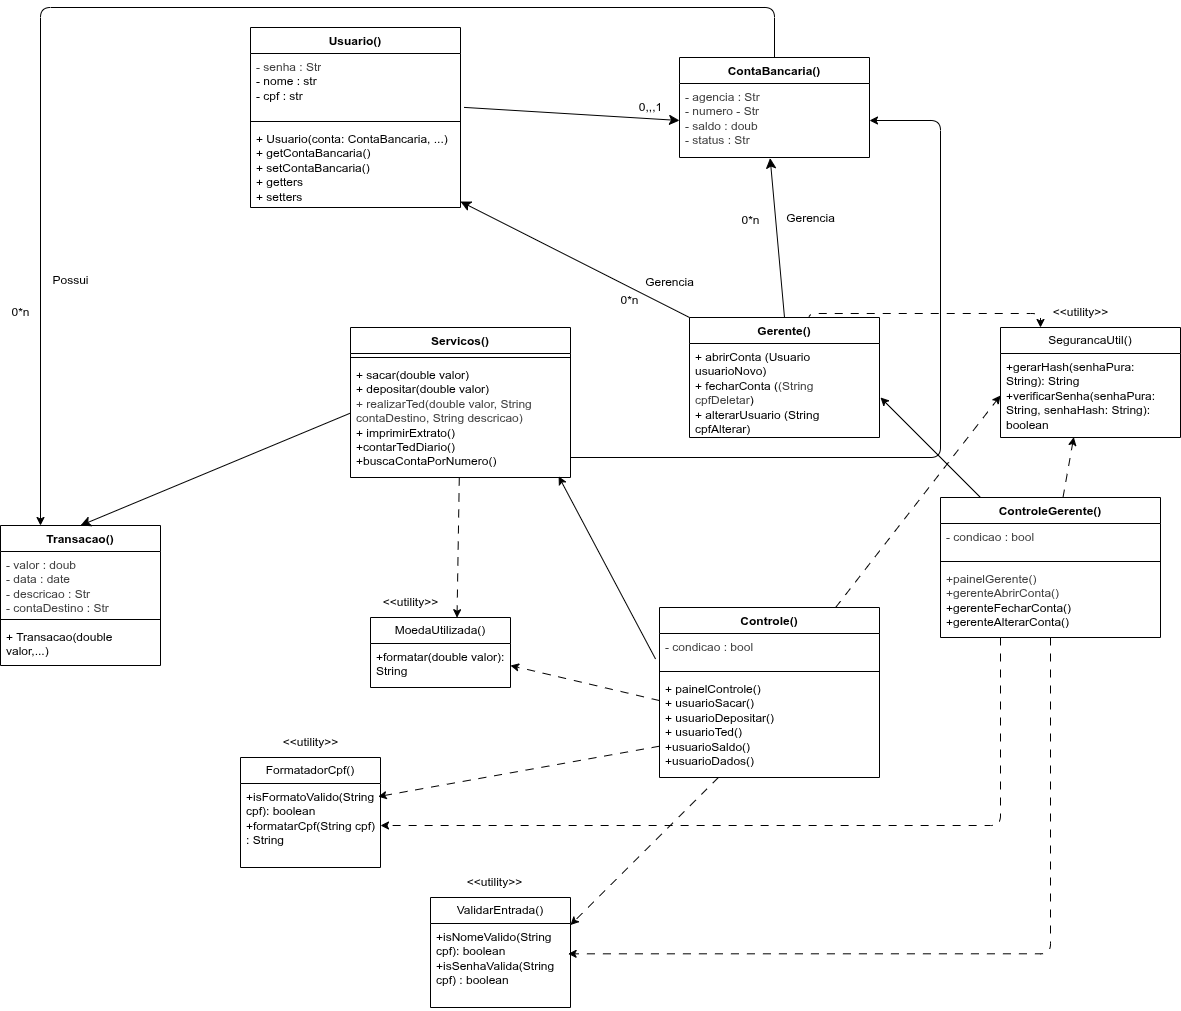

The diagram above was exported from draw.io. Its source (the exported page's mxGraphModel, read from the mxfile embedded in the PNG):
<mxGraphModel dx="1889" dy="795" grid="1" gridSize="10" guides="1" tooltips="1" connect="1" arrows="1" fold="1" page="1" pageScale="1" pageWidth="827" pageHeight="1169" background="#FFFFFF" math="0" shadow="1">
  <root>
    <object label="" id="0">
      <mxCell />
    </object>
    <mxCell id="1" parent="0" />
    <mxCell id="AI0kzxb_k0WuslMFBFLn-30" style="edgeStyle=none;curved=1;rounded=0;orthogonalLoop=1;jettySize=auto;html=1;fontSize=12;startSize=8;endSize=8;labelBackgroundColor=none;entryX=0;entryY=0.5;entryDx=0;entryDy=0;exitX=1.017;exitY=0.842;exitDx=0;exitDy=0;exitPerimeter=0;" parent="1" source="AI0kzxb_k0WuslMFBFLn-48" target="55" edge="1">
      <mxGeometry relative="1" as="geometry">
        <mxPoint x="350" y="110" as="sourcePoint" />
        <mxPoint x="183.98000000000002" y="320.5519999999999" as="targetPoint" />
      </mxGeometry>
    </mxCell>
    <mxCell id="AI0kzxb_k0WuslMFBFLn-31" value="0,,,1" style="edgeLabel;html=1;align=center;verticalAlign=middle;resizable=0;points=[];fontSize=12;labelBackgroundColor=none;" parent="AI0kzxb_k0WuslMFBFLn-30" connectable="0" vertex="1">
      <mxGeometry x="-0.1163" y="3" relative="1" as="geometry">
        <mxPoint x="91" y="-3" as="offset" />
      </mxGeometry>
    </mxCell>
    <mxCell id="81" style="edgeStyle=orthogonalEdgeStyle;html=1;dashed=1;dashPattern=8 8;exitX=0.628;exitY=0.037;exitDx=0;exitDy=0;exitPerimeter=0;" parent="1" source="AI0kzxb_k0WuslMFBFLn-32" target="76" edge="1">
      <mxGeometry relative="1" as="geometry">
        <mxPoint x="770" y="300" as="sourcePoint" />
        <Array as="points">
          <mxPoint x="688" y="316" />
          <mxPoint x="920" y="316" />
        </Array>
      </mxGeometry>
    </mxCell>
    <mxCell id="AI0kzxb_k0WuslMFBFLn-32" value="Gerente()" style="swimlane;fontStyle=1;align=center;verticalAlign=top;childLayout=stackLayout;horizontal=1;startSize=26;horizontalStack=0;resizeParent=1;resizeParentMax=0;resizeLast=0;collapsible=1;marginBottom=0;whiteSpace=wrap;html=1;labelBackgroundColor=none;" parent="1" vertex="1">
      <mxGeometry x="569" y="320" width="190" height="120" as="geometry" />
    </mxCell>
    <mxCell id="AI0kzxb_k0WuslMFBFLn-35" value="&lt;div&gt;+ abrirConta (Usuario usuarioNovo)&lt;/div&gt;&lt;div&gt;+ fecharConta (&lt;span style=&quot;color: rgb(63, 63, 63);&quot;&gt;(String cpfDeletar&lt;/span&gt;)&lt;/div&gt;&lt;div&gt;+ alterarUsuario (String cpfAlterar)&lt;/div&gt;" style="text;strokeColor=none;fillColor=none;align=left;verticalAlign=top;spacingLeft=4;spacingRight=4;overflow=hidden;rotatable=0;points=[[0,0.5],[1,0.5]];portConstraint=eastwest;whiteSpace=wrap;html=1;labelBackgroundColor=none;" parent="AI0kzxb_k0WuslMFBFLn-32" vertex="1">
      <mxGeometry y="26" width="190" height="94" as="geometry" />
    </mxCell>
    <mxCell id="AI0kzxb_k0WuslMFBFLn-43" style="edgeStyle=none;curved=1;rounded=0;orthogonalLoop=1;jettySize=auto;html=1;entryX=1;entryY=0.927;entryDx=0;entryDy=0;fontSize=12;startSize=8;endSize=8;labelBackgroundColor=none;entryPerimeter=0;exitX=0;exitY=0;exitDx=0;exitDy=0;" parent="1" source="AI0kzxb_k0WuslMFBFLn-32" target="AI0kzxb_k0WuslMFBFLn-50" edge="1">
      <mxGeometry relative="1" as="geometry">
        <mxPoint x="480.25999999999976" y="765.4379999999999" as="targetPoint" />
      </mxGeometry>
    </mxCell>
    <mxCell id="AI0kzxb_k0WuslMFBFLn-45" style="edgeStyle=none;curved=1;rounded=0;orthogonalLoop=1;jettySize=auto;html=1;fontSize=12;startSize=8;endSize=8;entryX=0.477;entryY=1.008;entryDx=0;entryDy=0;labelBackgroundColor=none;exitX=0.5;exitY=0;exitDx=0;exitDy=0;entryPerimeter=0;" parent="1" source="AI0kzxb_k0WuslMFBFLn-32" target="55" edge="1">
      <mxGeometry relative="1" as="geometry">
        <mxPoint x="670.2" y="160" as="targetPoint" />
        <mxPoint x="599.9962962962961" y="383" as="sourcePoint" />
      </mxGeometry>
    </mxCell>
    <mxCell id="AI0kzxb_k0WuslMFBFLn-46" value="Gerencia" style="edgeLabel;html=1;align=center;verticalAlign=middle;resizable=0;points=[];fontSize=12;labelBackgroundColor=none;" parent="AI0kzxb_k0WuslMFBFLn-45" connectable="0" vertex="1">
      <mxGeometry x="-0.0261" y="-2" relative="1" as="geometry">
        <mxPoint x="31" y="-22" as="offset" />
      </mxGeometry>
    </mxCell>
    <mxCell id="AI0kzxb_k0WuslMFBFLn-47" value="Usuario()" style="swimlane;fontStyle=1;align=center;verticalAlign=top;childLayout=stackLayout;horizontal=1;startSize=26;horizontalStack=0;resizeParent=1;resizeParentMax=0;resizeLast=0;collapsible=1;marginBottom=0;whiteSpace=wrap;html=1;labelBackgroundColor=none;" parent="1" vertex="1">
      <mxGeometry x="130" y="30" width="210" height="180" as="geometry" />
    </mxCell>
    <mxCell id="AI0kzxb_k0WuslMFBFLn-48" value="&lt;div&gt;&lt;span style=&quot;color: rgb(63, 63, 63); background-color: transparent;&quot;&gt;- senha : Str&lt;/span&gt;&lt;/div&gt;&lt;div&gt;- nome : str&lt;/div&gt;&lt;div&gt;- cpf : str&lt;/div&gt;" style="text;strokeColor=none;fillColor=none;align=left;verticalAlign=top;spacingLeft=4;spacingRight=4;overflow=hidden;rotatable=0;points=[[0,0.5],[1,0.5]];portConstraint=eastwest;whiteSpace=wrap;html=1;labelBackgroundColor=none;" parent="AI0kzxb_k0WuslMFBFLn-47" vertex="1">
      <mxGeometry y="26" width="210" height="64" as="geometry" />
    </mxCell>
    <mxCell id="AI0kzxb_k0WuslMFBFLn-49" value="" style="line;strokeWidth=1;fillColor=none;align=left;verticalAlign=middle;spacingTop=-1;spacingLeft=3;spacingRight=3;rotatable=0;labelPosition=right;points=[];portConstraint=eastwest;strokeColor=inherit;labelBackgroundColor=none;" parent="AI0kzxb_k0WuslMFBFLn-47" vertex="1">
      <mxGeometry y="90" width="210" height="8" as="geometry" />
    </mxCell>
    <mxCell id="AI0kzxb_k0WuslMFBFLn-50" value="&lt;div&gt;+ Usuario(conta: ContaBancaria, ...)&amp;nbsp;&lt;/div&gt;&lt;div&gt;+ getContaBancaria()&amp;nbsp;&amp;nbsp;&lt;/div&gt;&lt;div&gt;+ setContaBancaria()&lt;/div&gt;&lt;div&gt;+ getters&lt;/div&gt;&lt;div&gt;+ setters&lt;/div&gt;" style="text;strokeColor=none;fillColor=none;align=left;verticalAlign=top;spacingLeft=4;spacingRight=4;overflow=hidden;rotatable=0;points=[[0,0.5],[1,0.5]];portConstraint=eastwest;whiteSpace=wrap;html=1;labelBackgroundColor=none;" parent="AI0kzxb_k0WuslMFBFLn-47" vertex="1">
      <mxGeometry y="98" width="210" height="82" as="geometry" />
    </mxCell>
    <mxCell id="80" style="edgeStyle=none;html=1;entryX=0;entryY=0.5;entryDx=0;entryDy=0;dashed=1;dashPattern=8 8;" parent="1" source="3" target="77" edge="1">
      <mxGeometry relative="1" as="geometry" />
    </mxCell>
    <mxCell id="3" value="Controle()" style="swimlane;fontStyle=1;align=center;verticalAlign=top;childLayout=stackLayout;horizontal=1;startSize=26;horizontalStack=0;resizeParent=1;resizeParentMax=0;resizeLast=0;collapsible=1;marginBottom=0;whiteSpace=wrap;html=1;labelBackgroundColor=none;" parent="1" vertex="1">
      <mxGeometry x="539" y="610" width="220" height="170" as="geometry" />
    </mxCell>
    <mxCell id="4" value="&lt;div&gt;&lt;span style=&quot;color: rgb(63, 63, 63); background-color: transparent;&quot;&gt;- condicao : bool&lt;/span&gt;&lt;/div&gt;&lt;div&gt;&lt;br&gt;&lt;/div&gt;" style="text;strokeColor=none;fillColor=none;align=left;verticalAlign=top;spacingLeft=4;spacingRight=4;overflow=hidden;rotatable=0;points=[[0,0.5],[1,0.5]];portConstraint=eastwest;whiteSpace=wrap;html=1;labelBackgroundColor=none;" parent="3" vertex="1">
      <mxGeometry y="26" width="220" height="34" as="geometry" />
    </mxCell>
    <mxCell id="5" value="" style="line;strokeWidth=1;fillColor=none;align=left;verticalAlign=middle;spacingTop=-1;spacingLeft=3;spacingRight=3;rotatable=0;labelPosition=right;points=[];portConstraint=eastwest;strokeColor=inherit;labelBackgroundColor=none;" parent="3" vertex="1">
      <mxGeometry y="60" width="220" height="8" as="geometry" />
    </mxCell>
    <mxCell id="6" value="&lt;div&gt;+ painelControle()&lt;br&gt;    + usuarioSacar()&lt;/div&gt;&lt;div&gt;    + usuarioDepositar()&lt;/div&gt;&lt;div&gt;+ usuarioTed()&lt;/div&gt;&lt;div&gt;+usuarioSaldo()&lt;/div&gt;&lt;div&gt;+usuarioDados()&lt;/div&gt;&lt;div&gt;&lt;br&gt;&lt;/div&gt;" style="text;strokeColor=none;fillColor=none;align=left;verticalAlign=top;spacingLeft=4;spacingRight=4;overflow=hidden;rotatable=0;points=[[0,0.5],[1,0.5]];portConstraint=eastwest;whiteSpace=wrap;html=1;labelBackgroundColor=none;" parent="3" vertex="1">
      <mxGeometry y="68" width="220" height="102" as="geometry" />
    </mxCell>
    <mxCell id="7" style="edgeStyle=none;html=1;exitX=-0.018;exitY=0.75;exitDx=0;exitDy=0;exitPerimeter=0;labelBackgroundColor=none;entryX=0.946;entryY=0.99;entryDx=0;entryDy=0;entryPerimeter=0;" parent="1" source="4" target="53" edge="1">
      <mxGeometry relative="1" as="geometry">
        <mxPoint x="275.05999999999995" y="573.02" as="targetPoint" />
      </mxGeometry>
    </mxCell>
    <mxCell id="15" value="&lt;span style=&quot;color: rgb(0, 0, 0);&quot;&gt;Transacao()&lt;/span&gt;" style="swimlane;fontStyle=1;align=center;verticalAlign=top;childLayout=stackLayout;horizontal=1;startSize=26;horizontalStack=0;resizeParent=1;resizeParentMax=0;resizeLast=0;collapsible=1;marginBottom=0;whiteSpace=wrap;html=1;labelBackgroundColor=none;" parent="1" vertex="1">
      <mxGeometry x="-120" y="528" width="160" height="140" as="geometry" />
    </mxCell>
    <mxCell id="16" value="&lt;div style=&quot;color: rgb(63, 63, 63); scrollbar-color: rgb(226, 226, 226) rgb(251, 251, 251);&quot;&gt;- valor : doub&lt;/div&gt;&lt;div style=&quot;color: rgb(63, 63, 63); scrollbar-color: rgb(226, 226, 226) rgb(251, 251, 251);&quot;&gt;- data : date&lt;/div&gt;&lt;div style=&quot;color: rgb(63, 63, 63); scrollbar-color: rgb(226, 226, 226) rgb(251, 251, 251);&quot;&gt;- descricao : Str&lt;/div&gt;&lt;div style=&quot;color: rgb(63, 63, 63); scrollbar-color: rgb(226, 226, 226) rgb(251, 251, 251);&quot;&gt;- contaDestino : Str&lt;/div&gt;&lt;div style=&quot;color: rgb(63, 63, 63); scrollbar-color: rgb(226, 226, 226) rgb(251, 251, 251);&quot;&gt;&lt;br&gt;&lt;/div&gt;" style="text;strokeColor=none;fillColor=none;align=left;verticalAlign=top;spacingLeft=4;spacingRight=4;overflow=hidden;rotatable=0;points=[[0,0.5],[1,0.5]];portConstraint=eastwest;whiteSpace=wrap;html=1;labelBackgroundColor=none;" parent="15" vertex="1">
      <mxGeometry y="26" width="160" height="64" as="geometry" />
    </mxCell>
    <mxCell id="17" value="" style="line;strokeWidth=1;fillColor=none;align=left;verticalAlign=middle;spacingTop=-1;spacingLeft=3;spacingRight=3;rotatable=0;labelPosition=right;points=[];portConstraint=eastwest;strokeColor=inherit;labelBackgroundColor=none;" parent="15" vertex="1">
      <mxGeometry y="90" width="160" height="8" as="geometry" />
    </mxCell>
    <mxCell id="18" value="+ Transacao(double valor,...)&lt;div&gt;&lt;br&gt;&lt;/div&gt;" style="text;strokeColor=none;fillColor=none;align=left;verticalAlign=top;spacingLeft=4;spacingRight=4;overflow=hidden;rotatable=0;points=[[0,0.5],[1,0.5]];portConstraint=eastwest;whiteSpace=wrap;html=1;labelBackgroundColor=none;" parent="15" vertex="1">
      <mxGeometry y="98" width="160" height="42" as="geometry" />
    </mxCell>
    <mxCell id="19" value="" style="edgeStyle=none;curved=1;rounded=0;orthogonalLoop=1;jettySize=auto;html=1;entryX=0.5;entryY=0;entryDx=0;entryDy=0;fontSize=12;startSize=8;endSize=8;labelBackgroundColor=none;exitX=-0.003;exitY=0.447;exitDx=0;exitDy=0;exitPerimeter=0;" parent="1" source="53" target="15" edge="1">
      <mxGeometry relative="1" as="geometry">
        <mxPoint x="120" y="400" as="sourcePoint" />
        <mxPoint x="-106.96000000000004" y="482.29999999999995" as="targetPoint" />
      </mxGeometry>
    </mxCell>
    <mxCell id="24" value="Gerencia" style="edgeLabel;html=1;align=center;verticalAlign=middle;resizable=0;points=[];fontSize=12;labelBackgroundColor=none;" parent="1" connectable="0" vertex="1">
      <mxGeometry x="558.9969409943317" y="298.0045507437453" as="geometry">
        <mxPoint x="-10" y="-14" as="offset" />
      </mxGeometry>
    </mxCell>
    <mxCell id="26" value="0*n&lt;div&gt;&lt;br&gt;&lt;/div&gt;" style="text;html=1;align=center;verticalAlign=middle;resizable=0;points=[];autosize=1;strokeColor=none;fillColor=none;" parent="1" vertex="1">
      <mxGeometry x="489" y="290" width="40" height="40" as="geometry" />
    </mxCell>
    <mxCell id="32" value="MoedaUtilizada()" style="swimlane;fontStyle=0;childLayout=stackLayout;horizontal=1;startSize=26;horizontalStack=0;resizeParent=1;resizeParentMax=0;resizeLast=0;collapsible=1;marginBottom=0;whiteSpace=wrap;html=1;" parent="1" vertex="1">
      <mxGeometry x="250" y="620" width="140" height="70" as="geometry" />
    </mxCell>
    <mxCell id="33" value="+formatar(double valor): String" style="text;strokeColor=none;fillColor=none;align=left;verticalAlign=top;spacingLeft=4;spacingRight=4;overflow=hidden;rotatable=0;points=[[0,0.5],[1,0.5]];portConstraint=eastwest;whiteSpace=wrap;html=1;" parent="32" vertex="1">
      <mxGeometry y="26" width="140" height="44" as="geometry" />
    </mxCell>
    <mxCell id="39" value="&amp;lt;&amp;lt;utility&amp;gt;&amp;gt;" style="text;html=1;align=center;verticalAlign=middle;resizable=0;points=[];autosize=1;strokeColor=none;fillColor=none;" parent="1" vertex="1">
      <mxGeometry x="250" y="590" width="80" height="30" as="geometry" />
    </mxCell>
    <mxCell id="40" value="FormatadorCpf()" style="swimlane;fontStyle=0;childLayout=stackLayout;horizontal=1;startSize=26;horizontalStack=0;resizeParent=1;resizeParentMax=0;resizeLast=0;collapsible=1;marginBottom=0;whiteSpace=wrap;html=1;" parent="1" vertex="1">
      <mxGeometry x="120" y="760" width="140" height="110" as="geometry" />
    </mxCell>
    <mxCell id="41" value="+isFormatoValido(String cpf): boolean&lt;div&gt;+formatarCpf(String cpf) : String&lt;/div&gt;" style="text;strokeColor=none;fillColor=none;align=left;verticalAlign=top;spacingLeft=4;spacingRight=4;overflow=hidden;rotatable=0;points=[[0,0.5],[1,0.5]];portConstraint=eastwest;whiteSpace=wrap;html=1;" parent="40" vertex="1">
      <mxGeometry y="26" width="140" height="84" as="geometry" />
    </mxCell>
    <mxCell id="42" value="&amp;lt;&amp;lt;utility&amp;gt;&amp;gt;" style="text;html=1;align=center;verticalAlign=middle;resizable=0;points=[];autosize=1;strokeColor=none;fillColor=none;" parent="1" vertex="1">
      <mxGeometry x="150" y="730" width="80" height="30" as="geometry" />
    </mxCell>
    <mxCell id="46" value="ValidarEntrada()" style="swimlane;fontStyle=0;childLayout=stackLayout;horizontal=1;startSize=26;horizontalStack=0;resizeParent=1;resizeParentMax=0;resizeLast=0;collapsible=1;marginBottom=0;whiteSpace=wrap;html=1;" parent="1" vertex="1">
      <mxGeometry x="310" y="900" width="140" height="110" as="geometry" />
    </mxCell>
    <mxCell id="47" value="+isNomeValido(String cpf): boolean&lt;div&gt;+isSenhaValida(String cpf) : boolean&lt;/div&gt;&lt;div&gt;&lt;br&gt;&lt;/div&gt;" style="text;strokeColor=none;fillColor=none;align=left;verticalAlign=top;spacingLeft=4;spacingRight=4;overflow=hidden;rotatable=0;points=[[0,0.5],[1,0.5]];portConstraint=eastwest;whiteSpace=wrap;html=1;" parent="46" vertex="1">
      <mxGeometry y="26" width="140" height="84" as="geometry" />
    </mxCell>
    <mxCell id="49" value="&amp;lt;&amp;lt;utility&amp;gt;&amp;gt;" style="text;html=1;align=center;verticalAlign=middle;resizable=0;points=[];autosize=1;strokeColor=none;fillColor=none;" parent="1" vertex="1">
      <mxGeometry x="334" y="870" width="80" height="30" as="geometry" />
    </mxCell>
    <mxCell id="50" value="Servicos()" style="swimlane;fontStyle=1;align=center;verticalAlign=top;childLayout=stackLayout;horizontal=1;startSize=26;horizontalStack=0;resizeParent=1;resizeParentMax=0;resizeLast=0;collapsible=1;marginBottom=0;whiteSpace=wrap;html=1;labelBackgroundColor=none;" parent="1" vertex="1">
      <mxGeometry x="230" y="330" width="220" height="150" as="geometry" />
    </mxCell>
    <mxCell id="52" value="" style="line;strokeWidth=1;fillColor=none;align=left;verticalAlign=middle;spacingTop=-1;spacingLeft=3;spacingRight=3;rotatable=0;labelPosition=right;points=[];portConstraint=eastwest;strokeColor=inherit;labelBackgroundColor=none;" parent="50" vertex="1">
      <mxGeometry y="26" width="220" height="8" as="geometry" />
    </mxCell>
    <mxCell id="53" value="&lt;div&gt;+ sacar(double valor)&lt;br&gt;    + depositar(double valor)&lt;br&gt;&lt;span style=&quot;color: rgb(63, 63, 63);&quot;&gt;+ realizarTed(double valor, String contaDestino, String descricao)&lt;/span&gt;&lt;/div&gt;&lt;div&gt;    + imprimirExtrato()&lt;/div&gt;&lt;div&gt;+contarTedDiario()&lt;/div&gt;&lt;div&gt;+buscaContaPorNumero()&lt;/div&gt;&lt;div&gt;&lt;br&gt;&lt;/div&gt;" style="text;strokeColor=none;fillColor=none;align=left;verticalAlign=top;spacingLeft=4;spacingRight=4;overflow=hidden;rotatable=0;points=[[0,0.5],[1,0.5]];portConstraint=eastwest;whiteSpace=wrap;html=1;labelBackgroundColor=none;" parent="50" vertex="1">
      <mxGeometry y="34" width="220" height="116" as="geometry" />
    </mxCell>
    <mxCell id="54" value="ContaBancaria()" style="swimlane;fontStyle=1;align=center;verticalAlign=top;childLayout=stackLayout;horizontal=1;startSize=26;horizontalStack=0;resizeParent=1;resizeParentMax=0;resizeLast=0;collapsible=1;marginBottom=0;whiteSpace=wrap;html=1;labelBackgroundColor=none;" parent="1" vertex="1">
      <mxGeometry x="559" y="60" width="190" height="100" as="geometry" />
    </mxCell>
    <mxCell id="55" value="&lt;div style=&quot;color: rgb(63, 63, 63); scrollbar-color: rgb(226, 226, 226) rgb(251, 251, 251);&quot;&gt;- agencia : Str&lt;/div&gt;&lt;div style=&quot;color: rgb(63, 63, 63); scrollbar-color: rgb(226, 226, 226) rgb(251, 251, 251);&quot;&gt;- numero - Str&lt;/div&gt;&lt;div style=&quot;color: rgb(63, 63, 63); scrollbar-color: rgb(226, 226, 226) rgb(251, 251, 251);&quot;&gt;&lt;span style=&quot;scrollbar-color: rgb(226, 226, 226) rgb(251, 251, 251); background-color: transparent; color: rgb(63, 63, 63);&quot;&gt;- saldo : doub&lt;/span&gt;&lt;/div&gt;&lt;div style=&quot;color: rgb(63, 63, 63); scrollbar-color: rgb(226, 226, 226) rgb(251, 251, 251);&quot;&gt;- status : Str&lt;/div&gt;" style="text;strokeColor=none;fillColor=none;align=left;verticalAlign=top;spacingLeft=4;spacingRight=4;overflow=hidden;rotatable=0;points=[[0,0.5],[1,0.5]];portConstraint=eastwest;whiteSpace=wrap;html=1;labelBackgroundColor=none;" parent="54" vertex="1">
      <mxGeometry y="26" width="190" height="74" as="geometry" />
    </mxCell>
    <mxCell id="56" value="0*n&lt;div&gt;&lt;br&gt;&lt;/div&gt;" style="text;html=1;align=center;verticalAlign=middle;resizable=0;points=[];autosize=1;strokeColor=none;fillColor=none;" parent="1" vertex="1">
      <mxGeometry x="610" y="210" width="40" height="40" as="geometry" />
    </mxCell>
    <mxCell id="61" style="edgeStyle=orthogonalEdgeStyle;html=1;entryX=0.25;entryY=0;entryDx=0;entryDy=0;exitX=0.5;exitY=0;exitDx=0;exitDy=0;" parent="1" source="54" target="15" edge="1">
      <mxGeometry relative="1" as="geometry">
        <Array as="points">
          <mxPoint x="654" y="10" />
          <mxPoint x="-80" y="10" />
        </Array>
      </mxGeometry>
    </mxCell>
    <mxCell id="62" style="edgeStyle=orthogonalEdgeStyle;html=1;entryX=1;entryY=0.5;entryDx=0;entryDy=0;" parent="1" source="53" target="55" edge="1">
      <mxGeometry relative="1" as="geometry">
        <Array as="points">
          <mxPoint x="820" y="460" />
          <mxPoint x="820" y="123" />
        </Array>
      </mxGeometry>
    </mxCell>
    <mxCell id="63" value="0*n" style="text;html=1;align=center;verticalAlign=middle;resizable=0;points=[];autosize=1;strokeColor=none;fillColor=none;" parent="1" vertex="1">
      <mxGeometry x="-120" y="300" width="40" height="30" as="geometry" />
    </mxCell>
    <mxCell id="64" value="Possui" style="text;html=1;align=center;verticalAlign=middle;resizable=0;points=[];autosize=1;strokeColor=none;fillColor=none;" parent="1" vertex="1">
      <mxGeometry x="-80" y="268" width="60" height="30" as="geometry" />
    </mxCell>
    <mxCell id="65" value="ControleGerente()" style="swimlane;fontStyle=1;align=center;verticalAlign=top;childLayout=stackLayout;horizontal=1;startSize=26;horizontalStack=0;resizeParent=1;resizeParentMax=0;resizeLast=0;collapsible=1;marginBottom=0;whiteSpace=wrap;html=1;labelBackgroundColor=none;" parent="1" vertex="1">
      <mxGeometry x="820" y="500" width="220" height="140" as="geometry" />
    </mxCell>
    <mxCell id="66" value="&lt;div&gt;&lt;span style=&quot;color: rgb(63, 63, 63); background-color: transparent;&quot;&gt;- condicao : bool&lt;/span&gt;&lt;/div&gt;&lt;div&gt;&lt;br&gt;&lt;/div&gt;" style="text;strokeColor=none;fillColor=none;align=left;verticalAlign=top;spacingLeft=4;spacingRight=4;overflow=hidden;rotatable=0;points=[[0,0.5],[1,0.5]];portConstraint=eastwest;whiteSpace=wrap;html=1;labelBackgroundColor=none;" parent="65" vertex="1">
      <mxGeometry y="26" width="220" height="34" as="geometry" />
    </mxCell>
    <mxCell id="67" value="" style="line;strokeWidth=1;fillColor=none;align=left;verticalAlign=middle;spacingTop=-1;spacingLeft=3;spacingRight=3;rotatable=0;labelPosition=right;points=[];portConstraint=eastwest;strokeColor=inherit;labelBackgroundColor=none;" parent="65" vertex="1">
      <mxGeometry y="60" width="220" height="8" as="geometry" />
    </mxCell>
    <mxCell id="68" value="&lt;div&gt;&lt;span style=&quot;color: rgb(63, 63, 63); background-color: transparent;&quot;&gt;+painelGerente()&lt;/span&gt;&lt;/div&gt;&lt;div&gt;&lt;span style=&quot;color: rgb(63, 63, 63); background-color: transparent;&quot;&gt;+gerenteAbrirConta()&lt;/span&gt;&lt;/div&gt;&lt;div&gt;+gerenteFecharConta()&lt;/div&gt;&lt;div&gt;+gerenteAlterarConta()&lt;/div&gt;&lt;div&gt;&lt;br&gt;&lt;/div&gt;" style="text;strokeColor=none;fillColor=none;align=left;verticalAlign=top;spacingLeft=4;spacingRight=4;overflow=hidden;rotatable=0;points=[[0,0.5],[1,0.5]];portConstraint=eastwest;whiteSpace=wrap;html=1;labelBackgroundColor=none;" parent="65" vertex="1">
      <mxGeometry y="68" width="220" height="72" as="geometry" />
    </mxCell>
    <mxCell id="69" style="edgeStyle=none;html=1;" parent="1" source="65" edge="1">
      <mxGeometry relative="1" as="geometry">
        <mxPoint x="760" y="400" as="targetPoint" />
      </mxGeometry>
    </mxCell>
    <mxCell id="70" style="edgeStyle=none;html=1;entryX=1;entryY=0.5;entryDx=0;entryDy=0;dashed=1;dashPattern=8 8;" parent="1" source="6" target="33" edge="1">
      <mxGeometry relative="1" as="geometry" />
    </mxCell>
    <mxCell id="71" style="edgeStyle=none;html=1;entryX=0.983;entryY=0.156;entryDx=0;entryDy=0;entryPerimeter=0;dashed=1;dashPattern=8 8;" parent="1" source="6" target="41" edge="1">
      <mxGeometry relative="1" as="geometry">
        <mxPoint x="270" y="800" as="targetPoint" />
      </mxGeometry>
    </mxCell>
    <mxCell id="72" style="edgeStyle=none;html=1;entryX=1;entryY=0.25;entryDx=0;entryDy=0;dashed=1;dashPattern=8 8;" parent="1" source="6" target="46" edge="1">
      <mxGeometry relative="1" as="geometry" />
    </mxCell>
    <mxCell id="73" style="edgeStyle=none;html=1;entryX=0.618;entryY=0.003;entryDx=0;entryDy=0;entryPerimeter=0;dashed=1;dashPattern=8 8;" parent="1" source="50" target="32" edge="1">
      <mxGeometry relative="1" as="geometry" />
    </mxCell>
    <mxCell id="74" style="edgeStyle=orthogonalEdgeStyle;html=1;entryX=0.983;entryY=0.361;entryDx=0;entryDy=0;entryPerimeter=0;dashed=1;dashPattern=8 8;" parent="1" source="68" target="47" edge="1">
      <mxGeometry relative="1" as="geometry">
        <Array as="points">
          <mxPoint x="930" y="956" />
        </Array>
      </mxGeometry>
    </mxCell>
    <mxCell id="75" style="edgeStyle=orthogonalEdgeStyle;html=1;dashed=1;dashPattern=8 8;" parent="1" source="68" target="41" edge="1">
      <mxGeometry relative="1" as="geometry">
        <Array as="points">
          <mxPoint x="880" y="828" />
        </Array>
      </mxGeometry>
    </mxCell>
    <mxCell id="76" value="SegurancaUtil()" style="swimlane;fontStyle=0;childLayout=stackLayout;horizontal=1;startSize=26;horizontalStack=0;resizeParent=1;resizeParentMax=0;resizeLast=0;collapsible=1;marginBottom=0;whiteSpace=wrap;html=1;" parent="1" vertex="1">
      <mxGeometry x="880" y="330" width="180" height="110" as="geometry" />
    </mxCell>
    <mxCell id="77" value="&lt;div&gt;+gerarHash(senhaPura: String): String&lt;br&gt;+verificarSenha(senhaPura: String, senhaHash: String): boolean&lt;/div&gt;&lt;div&gt;&lt;br&gt;&lt;/div&gt;" style="text;strokeColor=none;fillColor=none;align=left;verticalAlign=top;spacingLeft=4;spacingRight=4;overflow=hidden;rotatable=0;points=[[0,0.5],[1,0.5]];portConstraint=eastwest;whiteSpace=wrap;html=1;" parent="76" vertex="1">
      <mxGeometry y="26" width="180" height="84" as="geometry" />
    </mxCell>
    <mxCell id="78" value="&amp;lt;&amp;lt;utility&amp;gt;&amp;gt;" style="text;html=1;align=center;verticalAlign=middle;resizable=0;points=[];autosize=1;strokeColor=none;fillColor=none;" parent="1" vertex="1">
      <mxGeometry x="920" y="300" width="80" height="30" as="geometry" />
    </mxCell>
    <mxCell id="79" style="edgeStyle=none;html=1;entryX=0.407;entryY=0.996;entryDx=0;entryDy=0;entryPerimeter=0;dashed=1;dashPattern=8 8;" parent="1" source="65" target="77" edge="1">
      <mxGeometry relative="1" as="geometry" />
    </mxCell>
  </root>
</mxGraphModel>